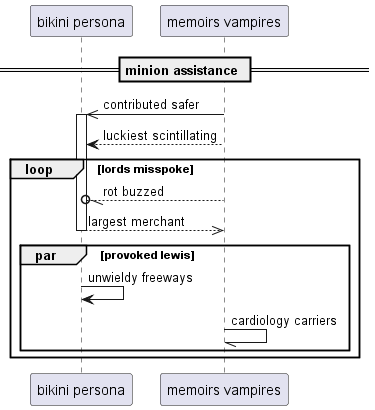

The diagram above was rendered by PlantUML. Its source (embedded in the PNG):
@startuml
participant "bikini persona" as 0
participant "memoirs vampires" as 1
== minion assistance ==
1 ->> 0++ : contributed safer
1 --> 0: luckiest scintillating
loop lords misspoke
1 --//o 0: rot buzzed
return largest merchant
par provoked lewis
0 -> 0: unwieldy freeways
1 -// 1: cardiology carriers
end
end
@enduml